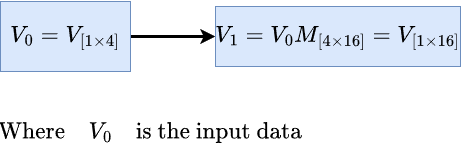

The diagram above was exported from draw.io. Its source (the exported page's mxGraphModel, read from the mxfile embedded in the PNG):
<mxGraphModel dx="1036" dy="614" grid="1" gridSize="10" guides="1" tooltips="1" connect="1" arrows="1" fold="1" page="1" pageScale="1" pageWidth="2339" pageHeight="3300" math="1" shadow="0">
  <root>
    <mxCell id="0" />
    <mxCell id="1" parent="0" />
    <mxCell id="iEleHkdSI60FKL-KgUu1-2" value="" style="edgeStyle=orthogonalEdgeStyle;rounded=0;orthogonalLoop=1;jettySize=auto;html=1;strokeWidth=3;" parent="1" source="HrFiuLZFM7vN5YBXKXy--1" target="iEleHkdSI60FKL-KgUu1-1" edge="1">
      <mxGeometry relative="1" as="geometry" />
    </mxCell>
    <mxCell id="HrFiuLZFM7vN5YBXKXy--1" value="&lt;span style=&quot;font-size: 20px;&quot;&gt;$$V_0 = V_{[1\times 4]}$$&lt;/span&gt;" style="text;html=1;strokeColor=#6c8ebf;fillColor=#dae8fc;align=center;verticalAlign=middle;whiteSpace=wrap;rounded=0;" parent="1" vertex="1">
      <mxGeometry x="160" y="210" width="130" height="70" as="geometry" />
    </mxCell>
    <mxCell id="iEleHkdSI60FKL-KgUu1-1" value="&lt;font style=&quot;font-size: 20px;&quot;&gt;$$V_1 = V_0M_{[4\times 16]} = V_{[1\times 16]}$$&lt;/font&gt;" style="rounded=0;whiteSpace=wrap;html=1;fillColor=#dae8fc;strokeColor=#6c8ebf;gradientColor=none;" parent="1" vertex="1">
      <mxGeometry x="375" y="215" width="245" height="60" as="geometry" />
    </mxCell>
    <mxCell id="iEleHkdSI60FKL-KgUu1-3" value="$$\text{Where}\quad V_0\quad&lt;br&gt;\text{is the input data}$$" style="text;html=1;strokeColor=none;fillColor=none;align=center;verticalAlign=middle;whiteSpace=wrap;rounded=0;fontSize=20;" parent="1" vertex="1">
      <mxGeometry x="160" y="320" width="300" height="40" as="geometry" />
    </mxCell>
  </root>
</mxGraphModel>